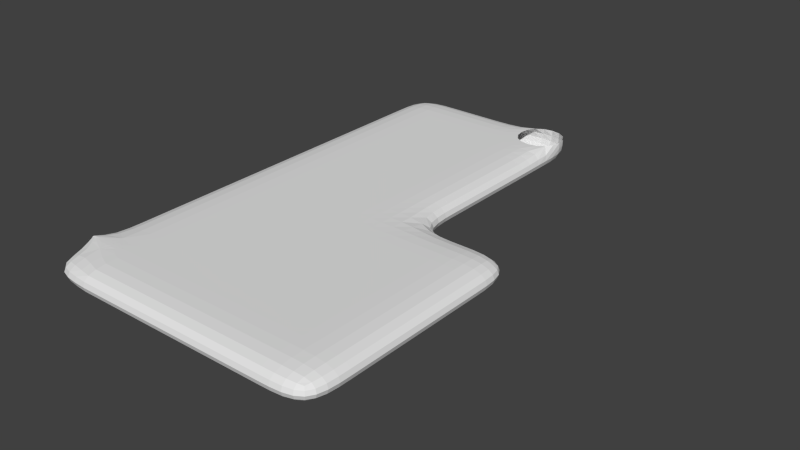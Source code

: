 # Source: Building_B_D_B1.blend  (saved by Blender 2.72.0; exported with 4.5.12 LTS)
import bpy
from mathutils import Matrix  # noqa: F401  (used for matrix-valued properties, if any)

bpy.ops.wm.read_factory_settings(use_empty=True)
scene = bpy.context.scene
scene.name = 'Scene'

# ---- collections
col_collection_1 = bpy.data.collections.new('Collection 1'); scene.collection.children.link(col_collection_1)

# ---- world
world_world = bpy.data.worlds.new('World'); scene.world = world_world
world_world.color = (0.05088, 0.05088, 0.05088)
world_world.use_sun_shadow = False
world_world.sun_shadow_jitter_overblur = 0.0
world_world.cycles.sampling_method = 'MANUAL'
world_world.cycles.sample_map_resolution = 256

# ---- meshes
me_cube_001 = bpy.data.meshes.new('Cube.001')
me_cube_001.from_pydata([], [], [])
me_cube_001.use_remesh_preserve_volume = False
me_cube_001.use_remesh_preserve_attributes = False
me_cube_001.use_mirror_vertex_groups = False
me_cube_001.update()
me_cube_000 = bpy.data.meshes.new('Cube.000')
me_cube_000.from_pydata([(-10.0, -80.0, 0.0), (-10.0, -30.0, 0.0), (-30.0, -10.0, 0.0), (-30.0, 10.0, 0.0), (-40.0, 20.0, 0.0), (-70.0, 20.0, 0.0), (-60.0, 10.0, 0.0), (-50.0, 20.0, 0.0), (-40.0, 10.0, 0.0), (-30.0, 20.0, 0.0), (-70.0, 10.0, 0.0), (-60.0, 0.0, 0.0), (-50.0, 0.0, 0.0), (-30.0, 0.0, 0.0), (-40.0, 0.0, 0.0), (-70.0, -20.0, 0.0), (-70.0, -10.0, 0.0), (-60.0, -20.0, 0.0), (-50.0, -20.0, 0.0), (-70.0, 10.0, -5.0), (-70.0, 20.0, -5.0), (-60.0, 20.0, -5.0), (-50.0, 20.0, -5.0), (-50.0, 10.0, -5.0), (-60.0, 20.0, 0.0), (-40.0, 10.0, -5.0), (-40.0, 20.0, -5.0), (-30.0, 20.0, -5.0), (-30.0, 10.0, -5.0), (-70.0, 0.0, -5.0), (-60.0, 10.0, -5.0), (-50.0, 10.0, 0.0), (-50.0, 0.0, -5.0), (-30.0, 0.0, -5.0), (-70.0, 0.0, 0.0), (-60.0, 0.0, -5.0), (-60.0, -10.0, 0.0), (-40.0, -10.0, -5.0), (-40.0, 0.0, -5.0), (-30.0, -10.0, -5.0), (-70.0, -20.0, -5.0), (-70.0, -10.0, -5.0), (-60.0, -10.0, -5.0), (-50.0, -20.0, -5.0), (-50.0, -10.0, -5.0), (-50.0, -10.0, 0.0), (-40.0, -20.0, -5.0), (-40.0, -20.0, 0.0), (-40.0, -10.0, 0.0), (-60.0, -20.0, -5.0), (-40.0, -30.0, -5.0), (-30.0, -20.0, -5.0), (-40.0, -30.0, 0.0), (-30.0, -20.0, 0.0), (-10.0, -40.0, 0.0), (-20.0, -60.0, 0.0), (-10.0, -60.0, 0.0), (-10.0, -70.0, 0.0), (-20.0, -30.0, 0.0), (-20.0, -80.0, 0.0), (-70.0, -30.0, 0.0), (-60.0, -30.0, 0.0), (-70.0, -40.0, 0.0), (-70.0, -60.0, 0.0), (-60.0, -50.0, 0.0), (-60.0, -60.0, 0.0), (-50.0, -40.0, 0.0), (-40.0, -70.0, 0.0), (-50.0, -60.0, 0.0), (-40.0, -60.0, 0.0), (-30.0, -60.0, 0.0), (-30.0, -70.0, 0.0), (-20.0, -40.0, -5.0), (-20.0, -70.0, -5.0), (-10.0, -80.0, -5.0), (-30.0, -40.0, -5.0), (-30.0, -60.0, -5.0), (-20.0, -80.0, -5.0), (-60.0, -30.0, -5.0), (-70.0, -80.0, -5.0), (-70.0, -70.0, -5.0), (-50.0, -30.0, -5.0), (-50.0, -50.0, -5.0), (-40.0, -60.0, -5.0), (-50.0, -60.0, -5.0), (-40.0, -70.0, -5.0), (-40.0, -80.0, -5.0), (-50.0, -70.0, -5.0), (-30.0, -50.0, -5.0), (-20.0, -30.0, -5.0), (-10.0, -30.0, -5.0), (-10.0, -40.0, -5.0), (-20.0, -50.0, -5.0), (-10.0, -50.0, -5.0), (-20.0, -60.0, -5.0), (-10.0, -60.0, -5.0), (-10.0, -50.0, 0.0), (-10.0, -70.0, -5.0), (-20.0, -70.0, 0.0), (-30.0, -30.0, -5.0), (-30.0, -40.0, 0.0), (-20.0, -40.0, 0.0), (-30.0, -50.0, 0.0), (-20.0, -50.0, 0.0), (-30.0, -70.0, -5.0), (-70.0, -40.0, -5.0), (-70.0, -30.0, -5.0), (-60.0, -40.0, -5.0), (-70.0, -50.0, -5.0), (-60.0, -50.0, -5.0), (-70.0, -50.0, 0.0), (-70.0, -60.0, -5.0), (-70.0, -70.0, 0.0), (-60.0, -80.0, -5.0), (-70.0, -80.0, 0.0), (-60.0, -80.0, 0.0), (-50.0, -40.0, -5.0), (-40.0, -40.0, -5.0), (-40.0, -50.0, -5.0), (-40.0, -40.0, 0.0), (-50.0, -50.0, 0.0), (-50.0, -80.0, -5.0), (-50.0, -70.0, 0.0), (-40.0, -80.0, 0.0), (-60.0, -40.0, 0.0), (-50.0, -30.0, 0.0), (-60.0, -70.0, -5.0), (-60.0, -60.0, -5.0), (-60.0, -70.0, 0.0), (-50.0, -80.0, 0.0), (-30.0, -30.0, 0.0), (-40.0, -50.0, 0.0), (-30.0, -80.0, -5.0), (-30.0, -80.0, 0.0), (-60.5, -80.0, -5.0), (-60.5, -80.0, 0.0), (-60.5, -70.0, -5.0), (-60.5, -70.0, 0.0), (-70.0, -70.5, -5.0), (-70.0, -70.5, 0.0), (-60.0, -70.5, -5.0), (-60.0, -70.5, 0.0), (-68.0, -70.0, 0.0), (-66.0, -70.0, 0.0), (-64.0, -70.0, 0.0), (-62.0, -70.0, 0.0), (-62.0, -70.0, -5.0), (-64.0, -70.0, -5.0), (-66.0, -70.0, -5.0), (-68.0, -70.0, -5.0), (-70.0, -70.0, -4.0), (-70.0, -70.0, -3.0), (-70.0, -70.0, -2.0), (-70.0, -70.0, -1.0), (-60.0, -70.0, -1.0), (-60.0, -70.0, -2.0), (-60.0, -70.0, -3.0), (-60.0, -70.0, -4.0), (-68.0, -70.5, 0.0), (-66.0, -70.5, 0.0), (-64.0, -70.5, 0.0), (-62.0, -70.5, 0.0), (-62.0, -70.5, -5.0), (-64.0, -70.5, -5.0), (-66.0, -70.5, -5.0), (-68.0, -70.5, -5.0), (-70.0, -70.5, -4.0), (-70.0, -70.5, -3.0), (-70.0, -70.5, -2.0), (-70.0, -70.5, -1.0), (-60.0, -70.5, -1.0), (-60.0, -70.5, -2.0), (-60.0, -70.5, -3.0), (-60.0, -70.5, -4.0), (-62.0, -70.5, -1.0), (-62.0, -70.5, -2.0), (-62.0, -70.5, -3.0), (-62.0, -70.5, -4.0), (-64.0, -70.5, -1.0), (-64.0, -70.5, -2.0), (-64.0, -70.5, -3.0), (-64.0, -70.5, -4.0), (-66.0, -70.5, -1.0), (-66.0, -70.5, -2.0), (-66.0, -70.5, -3.0), (-66.0, -70.5, -4.0), (-68.0, -70.5, -1.0), (-68.0, -70.5, -2.0), (-68.0, -70.5, -3.0), (-68.0, -70.5, -4.0), (-68.0, -70.0, -4.0), (-66.0, -70.0, -4.0), (-64.0, -70.0, -4.0), (-62.0, -70.0, -4.0), (-68.0, -70.0, -3.0), (-66.0, -70.0, -3.0), (-64.0, -70.0, -3.0), (-62.0, -70.0, -3.0), (-68.0, -70.0, -2.0), (-66.0, -70.0, -2.0), (-64.0, -70.0, -2.0), (-62.0, -70.0, -2.0), (-68.0, -70.0, -1.0), (-66.0, -70.0, -1.0), (-64.0, -70.0, -1.0), (-62.0, -70.0, -1.0)], [], [(10, 5, 24, 6), (31, 7, 4, 8), (34, 10, 6, 11), (11, 6, 31, 12), (12, 31, 8, 14), (14, 8, 3, 13), (16, 34, 11, 36), (36, 11, 12, 45), (45, 12, 14, 48), (48, 14, 13, 2), (15, 16, 36, 17), (17, 36, 45, 18), (18, 45, 48, 47), (47, 48, 2, 53), (60, 15, 17, 61), (61, 17, 18, 125), (125, 18, 47, 52), (53, 130, 52, 47), (10, 19, 20, 5), (5, 20, 21, 24), (19, 30, 21, 20), (21, 22, 7, 24), (30, 23, 22, 21), (7, 22, 26, 4), (23, 25, 26, 22), (4, 26, 27, 9), (9, 27, 28, 3), (25, 28, 27, 26), (34, 29, 19, 10), (29, 35, 30, 19), (35, 32, 23, 30), (32, 38, 25, 23), (3, 28, 33, 13), (38, 33, 28, 25), (16, 41, 29, 34), (41, 42, 35, 29), (42, 44, 32, 35), (44, 37, 38, 32), (13, 33, 39, 2), (37, 39, 33, 38), (15, 40, 41, 16), (40, 49, 42, 41), (49, 43, 44, 42), (43, 46, 37, 44), (2, 39, 51, 53), (46, 51, 39, 37), (60, 106, 40, 15), (106, 78, 49, 40), (78, 81, 43, 49), (81, 50, 46, 43), (53, 51, 99, 130), (50, 99, 51, 46), (101, 58, 1, 54), (54, 96, 103, 101), (55, 103, 96, 56), (98, 55, 56, 57), (59, 98, 57, 0), (100, 130, 58, 101), (102, 100, 101, 103), (70, 102, 103, 55), (71, 70, 55, 98), (133, 71, 98, 59), (62, 60, 61, 124), (110, 62, 124, 64), (63, 110, 64, 65), (112, 63, 65, 128, 145, 144, 143, 142), (114, 112, 142, 143, 144, 145, 128, 115), (66, 125, 52, 119), (120, 66, 119, 131), (68, 120, 131, 69), (122, 68, 69, 67), (129, 122, 67, 123), (124, 61, 125, 66), (64, 124, 66, 120), (65, 64, 120, 68), (128, 65, 68, 122), (115, 128, 122, 129), (130, 100, 119, 52), (100, 102, 131, 119), (69, 131, 102, 70), (67, 69, 70, 71), (123, 67, 71, 133), (91, 90, 89, 72), (93, 91, 72, 92), (95, 93, 92, 94), (97, 95, 94, 73), (74, 97, 73, 77), (72, 89, 99, 75), (92, 72, 75, 88), (94, 92, 88, 76), (73, 94, 76, 104), (77, 73, 104, 132), (107, 78, 106, 105), (109, 107, 105, 108), (127, 109, 108, 111), (126, 127, 111, 80, 149, 148, 147, 146), (113, 126, 146, 147, 148, 149, 80, 79), (117, 50, 81, 116), (118, 117, 116, 82), (83, 118, 82, 84), (85, 83, 84, 87), (86, 85, 87, 121), (116, 81, 78, 107), (82, 116, 107, 109), (84, 82, 109, 127), (87, 84, 127, 126), (121, 87, 126, 113), (75, 99, 50, 117), (88, 75, 117, 118), (76, 88, 118, 83), (104, 76, 83, 85), (132, 104, 85, 86), (58, 89, 90, 1), (1, 90, 91, 54), (93, 96, 54, 91), (96, 93, 95, 56), (56, 95, 97, 57), (57, 97, 74, 0), (0, 74, 77, 59), (130, 99, 89, 58), (59, 77, 132, 133), (62, 105, 106, 60), (110, 108, 105, 62), (63, 111, 108, 110), (112, 153, 152, 151, 150, 80, 111, 63), (154, 128, 141, 170), (114, 79, 80, 150, 151, 152, 153, 112), (128, 154, 155, 156, 157, 126, 136, 137), (115, 113, 79, 114), (123, 86, 121, 129), (129, 121, 113, 115), (133, 132, 86, 123), (24, 7, 31, 6), (137, 136, 134, 135), (126, 113, 134, 136), (115, 128, 137, 135), (113, 115, 135, 134), (189, 166, 138, 165), (150, 80, 138, 166), (146, 126, 140, 162), (142, 112, 139, 158), (128, 115, 113, 126, 157, 156, 155, 154), (205, 145, 128, 154), (126, 157, 173, 140), (157, 156, 172, 173), (156, 155, 171, 172), (155, 154, 170, 171), (173, 177, 162, 140), (177, 181, 163, 162), (184, 195, 199, 183), (185, 189, 165, 164), (141, 161, 174, 170), (170, 174, 175, 171), (171, 175, 176, 172), (172, 176, 177, 173), (161, 160, 178, 174), (174, 178, 179, 175), (175, 179, 180, 176), (176, 180, 181, 177), (160, 159, 182, 178), (178, 182, 183, 179), (185, 191, 195, 184), (191, 185, 164, 148), (159, 158, 186, 182), (182, 186, 187, 183), (183, 187, 188, 184), (184, 188, 189, 185), (158, 139, 169, 186), (186, 169, 168, 187), (187, 168, 167, 188), (188, 167, 166, 189), (112, 153, 169, 139), (153, 152, 168, 169), (152, 151, 167, 168), (151, 150, 166, 167), (80, 149, 165, 138), (149, 148, 164, 165), (148, 147, 163, 164), (147, 146, 162, 163), (128, 145, 161, 141), (145, 144, 160, 161), (144, 143, 159, 160), (143, 142, 158, 159), (146, 193, 157, 126), (193, 197, 156, 157), (197, 201, 155, 156), (201, 205, 154, 155), (80, 150, 190, 149), (149, 190, 191, 148), (180, 179, 200, 196), (147, 192, 193, 146), (150, 151, 194, 190), (190, 194, 195, 191), (181, 180, 196, 192), (192, 196, 197, 193), (151, 152, 198, 194), (194, 198, 199, 195), (181, 192, 147, 163), (196, 200, 201, 197), (152, 153, 202, 198), (198, 202, 203, 199), (199, 203, 204, 200), (200, 204, 205, 201), (153, 112, 142, 202), (202, 142, 143, 203), (203, 143, 144, 204), (204, 144, 145, 205), (179, 183, 199, 200)])
me_cube_000.use_remesh_preserve_volume = False
me_cube_000.use_remesh_preserve_attributes = False
me_cube_000.use_mirror_vertex_groups = False
me_cube_000.update()

# ---- objects
ob_cube = bpy.data.objects.new('Cube', me_cube_001)
ob_cube_001 = bpy.data.objects.new('Cube.001', me_cube_000)

# ---- transforms, parenting, visibility, modifiers, constraints
ob_cube.location = (0.0, 0.0, 0.0)
ob_cube.lineart.crease_threshold = 0.0
ob_cube_001.location = (0.0, 0.0, 0.0)
ob_cube_001.lineart.crease_threshold = 0.0
_m = ob_cube_001.modifiers.new('Subsurf', 'SUBSURF')
_m.uv_smooth = 'PRESERVE_CORNERS'
_m.quality = 2
_m.levels = 0
_m.show_only_control_edges = False

# ---- collection membership
col_collection_1.objects.link(ob_cube)
col_collection_1.objects.link(ob_cube_001)

# ---- scene / render settings (as saved in the file)
scene.frame_start = 1; scene.frame_end = 250; scene.frame_set(1)
scene.render.engine = 'BLENDER_EEVEE_NEXT'
scene.render.resolution_percentage = 50
scene.render.dither_intensity = 0.0
scene.cycles.use_denoising = False
scene.cycles.samples = 10
scene.cycles.sampling_pattern = 'TABULATED_SOBOL'
scene.cycles.light_sampling_threshold = 0.0
scene.cycles.use_adaptive_sampling = False
scene.cycles.use_light_tree = False
scene.cycles.blur_glossy = 0.0
scene.cycles.pixel_filter_type = 'GAUSSIAN'
scene.cycles.sample_clamp_indirect = 0.0
scene.view_settings.view_transform = 'Standard'
bpy.context.view_layer.update()

# ---- added for rendering (the .blend has no active camera and no usable light): camera, sun
cam_auto = bpy.data.cameras.new('AutoCamera')
cam_auto.lens = 50.0
cam_auto.sensor_width = 36.0
cam_auto.clip_end = 1983.72
ob_auto_camera = bpy.data.objects.new('AutoCamera', cam_auto)
scene.collection.objects.link(ob_auto_camera)
ob_auto_camera.location = (78.0328, -165.639, 87.9262)
ob_auto_camera.rotation_euler = (1.09748, -7.21219e-08, 0.694738)
scene.camera = ob_auto_camera
light_auto_sun = bpy.data.lights.new('AutoSun', 'SUN')
light_auto_sun.energy = 3.0
light_auto_sun.angle = 0.0523599
ob_auto_sun = bpy.data.objects.new('AutoSun', light_auto_sun)
scene.collection.objects.link(ob_auto_sun)
ob_auto_sun.rotation_euler = (0.872665, 0.174533, 0.523599)
bpy.context.view_layer.update()
